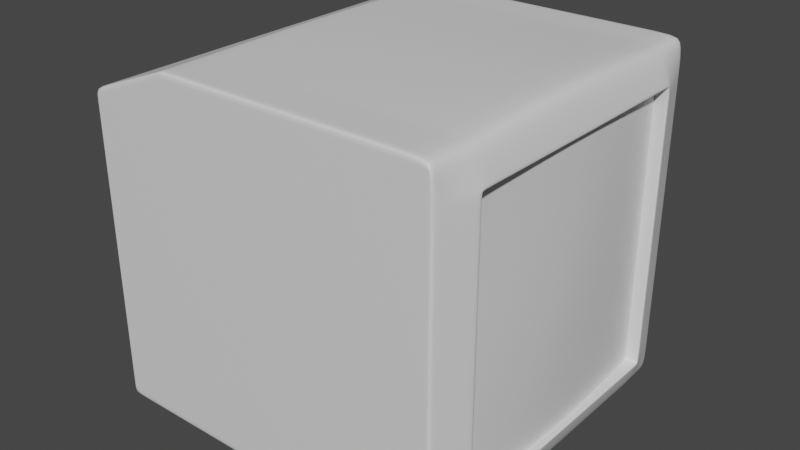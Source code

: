 # Source: TV.blend  (saved by Blender 2.92.15; exported with 4.5.12 LTS)
import bpy
from mathutils import Matrix  # noqa: F401  (used for matrix-valued properties, if any)

bpy.ops.wm.read_factory_settings(use_empty=True)
scene = bpy.context.scene
scene.name = 'Scene'

# ---- collections
col_collection = bpy.data.collections.new('Collection'); scene.collection.children.link(col_collection)

# ---- materials (node trees are filled in below, after node groups)
mat_material = bpy.data.materials.new('Material')
mat_material.alpha_threshold = 0.0
mat_material.use_transparent_shadow = False
mat_material.line_color = (0.0, 0.0, 0.0, 1.0)

# ---- material node trees
mat_material.use_nodes = True; mat_material.node_tree.nodes.clear()
_N = mat_material.node_tree.nodes; _L = mat_material.node_tree.links
n0 = _N.new('ShaderNodeOutputMaterial'); n0.name = 'Material Output'; n0.location = (300, 300)
n1 = _N.new('ShaderNodeBsdfPrincipled'); n1.name = 'Principled BSDF'; n1.location = (10, 300)
n1.distribution = 'GGX'
n1.subsurface_method = 'BURLEY'
n1.inputs[2].default_value = 0.4
n1.inputs[3].default_value = 1.45
n1.inputs[27].default_value = (0.0, 0.0, 0.0, 1.0)
n1.inputs[28].default_value = 1.0
_L.new(n1.outputs[0], n0.inputs[0])
n0.is_active_output = True

# ---- world
world_world = bpy.data.worlds.new('World'); scene.world = world_world
world_world.use_nodes = True; world_world.node_tree.nodes.clear()
_N = world_world.node_tree.nodes; _L = world_world.node_tree.links
n0 = _N.new('ShaderNodeOutputWorld'); n0.name = 'World Output'; n0.location = (300, 300)
n1 = _N.new('ShaderNodeBackground'); n1.name = 'Background'; n1.location = (10, 300)
n1.inputs[0].default_value = (0.05088, 0.05088, 0.05088, 1.0)
_L.new(n1.outputs[0], n0.inputs[0])
n0.is_active_output = True
world_world.color = (0.05088, 0.05088, 0.05088)
world_world.use_sun_shadow = False
world_world.sun_shadow_jitter_overblur = 0.0

# ---- meshes
me_cube = bpy.data.meshes.new('Cube')
me_cube.from_pydata([(1.0, 1.0, 1.0), (1.0, 1.0, -1.0), (1.0, -1.0, 1.0), (1.0, -1.0, -1.0), (-1.0, 1.0, 0.8056), (-1.0, 1.0, -1.0), (-1.0, -1.0, 0.8056), (-1.0, -1.0, -1.0), (-1.0, 0.7791, -1.0), (-1.0, -0.757, -1.0), (1.0, 0.7791, 1.0), (1.0, -0.757, 1.0), (-1.0, -0.757, 0.8056), (-1.0, 0.7791, 0.8056), (1.0, -0.757, -1.0), (1.0, 0.7791, -1.0), (1.0, 1.0, 0.807), (1.0, 1.0, -0.8009), (-1.0, -1.0, -0.8009), (-1.0, -1.0, 0.6126), (1.0, -1.0, 0.807), (1.0, -1.0, -0.8009), (-1.0, 1.0, 0.6126), (-1.0, 1.0, -0.8009), (1.063, 0.7791, 0.807), (1.063, 0.7791, -0.8009), (1.063, -0.757, 0.807), (1.063, -0.757, -0.8009), (-1.0, -0.757, 0.6126), (-1.0, -0.757, -0.8009), (-1.0, 0.7791, 0.6126), (-1.0, 0.7791, -0.8009), (1.075, 1.0, -0.8007), (1.075, 1.0, -0.9998), (1.075, -0.9995, -0.8007), (1.075, -0.9995, -0.9998), (1.075, -0.7565, 1.0), (1.075, -0.9995, 1.0), (1.075, 0.7796, -0.9998), (1.075, 1.0, 1.0), (1.075, 0.7796, 1.0), (1.075, -0.7565, -0.9998), (1.138, 0.7796, -0.8007), (1.138, -0.7565, -0.8007), (1.075, 1.0, 0.8072), (1.075, -0.9995, 0.8072), (1.138, 0.7796, 0.8072), (1.138, -0.7565, 0.8072), (-1.0, 0.01108, -1.0), (1.0, 0.01108, 1.036), (-1.0, 0.01108, 0.8056), (1.0, 0.01108, -1.0), (-1.0, 0.01108, -0.8009), (-1.0, 0.01108, 0.6126), (1.11, 0.01108, -0.8009), (1.11, 0.01108, 0.807), (1.075, 0.01154, 1.037), (1.075, 0.01154, -0.9998), (1.138, 0.01154, -0.8007), (1.138, 0.01154, 0.8072), (1.0, 1.0, 0.003067), (-1.0, -1.0, 0.003067), (1.0, -1.0, 0.003067), (-1.0, 1.0, 0.003067), (1.063, 0.7791, 0.003067), (1.063, -0.757, 0.003067), (-1.0, -0.757, 0.003067), (-1.0, 0.7791, 0.003067), (1.075, 1.0, 0.003243), (1.075, -0.9995, 0.003243), (1.138, 0.7796, 0.003243), (1.138, -0.7565, 0.003243), (-1.0, 0.01108, 0.003067), (-0.5001, 1.0, -1.0), (-0.5001, -1.0, 1.0), (-0.5001, -1.0, -1.0), (-0.5001, 1.0, 1.0), (-0.5001, 0.7791, -1.0), (-0.5001, -0.757, -1.0), (-0.5001, 0.7791, 1.0), (-0.5001, -0.757, 1.0), (-0.5001, 1.0, -0.8009), (-0.5001, 1.0, 0.807), (-0.5001, -1.0, -0.8009), (-0.5001, -1.0, 0.807), (-0.5001, 0.01108, 1.009), (-0.5001, 0.01108, -1.0), (-0.5001, -1.0, 0.003067), (-0.5001, 1.0, 0.003067), (-1.0, -1.0, 0.5897), (1.0, 1.0, 0.7768), (1.0, -1.0, 0.7768), (-1.0, 1.0, 0.5897), (1.063, 0.7791, 0.7768), (1.063, -0.757, 0.7768), (-1.0, -0.757, 0.5897), (-1.0, 0.7791, 0.5897), (1.075, 1.0, 0.777), (1.075, -0.9995, 0.777), (1.138, 0.7796, 0.777), (1.138, -0.7565, 0.777), (-1.0, 0.01108, 0.5897), (-0.5001, -1.0, 0.7768), (-0.5001, 1.0, 0.7768), (-1.0, 0.7643, 0.8056), (1.0, 0.7643, -1.0), (-1.0, 0.7643, -0.8009), (-1.0, 0.7643, 0.6126), (1.075, 0.7647, -0.9998), (-1.0, 0.7643, -1.0), (1.0, 0.7643, 1.001), (1.064, 0.7643, -0.8009), (1.064, 0.7643, 0.807), (1.075, 0.7647, 1.001), (1.138, 0.7647, -0.8007), (1.138, 0.7647, 0.8072), (-1.0, 0.7643, 0.003067), (-0.5001, 0.7643, -1.0), (-0.5001, 0.7643, 1.0), (-1.0, 0.7643, 0.5897), (-1.0, -0.7381, -1.0), (1.0, -0.7381, 1.001), (1.064, -0.7381, -0.8009), (1.064, -0.7381, 0.807), (1.075, -0.7377, 1.001), (1.138, -0.7377, -0.8007), (1.138, -0.7377, 0.8072), (-1.0, -0.7381, 0.8056), (1.0, -0.7381, -1.0), (-1.0, -0.7381, -0.8009), (-1.0, -0.7381, 0.6126), (1.075, -0.7377, -0.9998), (-1.0, -0.7381, 0.003067), (-0.5001, -0.7381, 1.0), (-0.5001, -0.7381, -1.0), (-1.0, -0.7381, 0.5897), (1.0, 1.0, -0.7855), (1.0, -1.0, -0.7855), (-1.0, 1.0, -0.7855), (1.063, 0.7791, -0.7855), (1.063, -0.757, -0.7855), (-1.0, -0.757, -0.7855), (-1.0, 0.7791, -0.7855), (1.075, 1.0, -0.7853), (1.075, -0.9995, -0.7853), (1.138, 0.7796, -0.7853), (1.138, -0.7565, -0.7853), (-1.0, 0.01108, -0.7855), (-1.0, -1.0, -0.7855), (-0.5001, 1.0, -0.7855), (-0.5001, -1.0, -0.7855), (-1.0, 0.7643, -0.7855), (-1.0, -0.7381, -0.7855), (1.063, 0.7791, -0.8009), (1.063, -0.757, -0.8009), (1.063, 0.7791, 0.807), (1.063, -0.757, 0.807), (1.11, 0.01108, -0.8009), (1.11, 0.01108, 0.807), (1.063, -0.757, 0.003067), (1.063, 0.7791, 0.003067), (1.063, 0.7791, 0.7768), (1.063, -0.757, 0.7768), (1.064, 0.7643, -0.8009), (1.064, 0.7643, 0.807), (1.064, -0.7381, 0.807), (1.064, -0.7381, -0.8009), (1.063, -0.757, -0.7855), (1.063, 0.7791, -0.7855), (1.138, -0.7565, -0.8007), (1.138, 0.7796, 0.8072), (1.138, 0.01154, -0.8007), (1.138, 0.01154, 0.8072), (1.138, -0.7565, 0.003243), (1.138, 0.7796, 0.003243), (1.138, 0.7796, 0.777), (1.138, -0.7565, 0.777), (1.138, 0.7647, -0.8007), (1.138, 0.7647, 0.8072), (1.138, -0.7377, 0.8072), (1.138, -0.7377, -0.8007), (1.138, -0.7565, -0.7853), (1.138, 0.7796, -0.7853), (1.138, 0.7796, -0.8007), (1.138, -0.7565, 0.8072), (-1.0, 1.0, -1.0), (-1.0, -1.0, 0.8056), (-1.0, 0.7791, -1.0), (-1.0, -0.757, -1.0), (-1.0, -1.0, -0.8009), (-1.0, -1.0, 0.6126), (-1.0, 0.01108, -1.0), (-1.0, -1.0, 0.003067), (-1.0, -1.0, -1.0), (-1.0, 1.0, 0.8056), (-1.0, 0.7791, 0.8056), (-1.0, -0.757, 0.8056), (-1.0, 1.0, -0.8009), (-1.0, 1.0, 0.6126), (-1.0, 0.01108, 0.8056), (-1.0, 1.0, 0.003067), (-1.0, 1.0, 0.5897), (-1.0, -1.0, 0.5897), (-1.0, 0.7643, -1.0), (-1.0, 0.7643, 0.8056), (-1.0, -0.7381, -1.0), (-1.0, -0.7381, 0.8056), (-1.0, 1.0, -0.7855), (-1.0, -1.0, -0.7855), (-0.5165, -1.0, -1.0), (-0.5165, 1.0, 0.9936), (-0.5165, 0.7791, 0.9936), (-0.5165, -0.757, 0.9936), (-0.5165, 1.0, -0.8009), (-0.5165, 1.0, 0.8006), (-0.5165, 0.01108, 1.002), (-0.5165, 1.0, 0.003067), (-0.5165, 1.0, 0.7706), (-0.5165, 0.7643, 0.9938), (-0.5165, -0.7381, 0.9938), (-0.5165, 1.0, -0.7855), (-0.5165, 1.0, -1.0), (-0.5165, -1.0, 0.9936), (-0.5165, 0.7791, -1.0), (-0.5165, -0.757, -1.0), (-0.5165, -1.0, -0.8009), (-0.5165, -1.0, 0.8006), (-0.5165, 0.01108, -1.0), (-0.5165, -1.0, 0.003067), (-0.5165, -1.0, 0.7706), (-0.5165, 0.7643, -1.0), (-0.5165, -0.7381, -1.0), (-0.5165, -1.0, -0.7855), (-0.4798, -1.0, -1.0), (-0.4798, 1.0, 1.0), (-0.4798, 0.7791, 1.0), (-0.4798, -0.757, 1.0), (-0.4798, 1.0, -0.8009), (-0.4798, 1.0, 0.807), (-0.4798, 0.01108, 1.009), (-0.4798, 1.0, 0.003067), (-0.4798, 1.0, -1.0), (-0.4798, -1.0, 1.0), (-0.4798, 0.7791, -1.0), (-0.4798, -0.757, -1.0), (-0.4798, -1.0, -0.8009), (-0.4798, -1.0, 0.807), (-0.4798, 0.01108, -1.0), (-0.4798, -1.0, 0.003067), (-0.4798, -1.0, 0.7768), (-0.4798, 1.0, 0.7768), (-0.4798, 0.7643, 1.0), (-0.4798, 0.7643, -1.0), (-0.4798, -0.7381, 1.0), (-0.4798, -0.7381, -1.0), (-0.4798, -1.0, -0.7855), (-0.4798, 1.0, -0.7855), (-1.0, -1.0, -1.0), (1.0, -1.0, 1.0), (-1.0, -1.0, 0.8056), (1.0, -1.0, -1.0), (-1.0, -1.0, -0.8009), (-1.0, -1.0, 0.6126), (1.075, -0.9995, 1.0), (1.075, -0.9995, -0.9998), (1.075, -0.9995, -0.8007), (1.075, -0.9995, 0.8072), (1.075, -0.9995, 0.003243), (-1.0, -1.0, 0.003067), (-0.5001, -1.0, -1.0), (-0.5001, -1.0, 1.0), (1.075, -0.9995, 0.777), (-1.0, -1.0, 0.5897), (-1.0, -1.0, -0.7855), (1.075, -0.9995, -0.7853), (-1.0, -1.0, -1.0), (-1.0, -1.0, 0.8056), (-0.5165, -1.0, 0.9936), (-0.5165, -1.0, -1.0), (-0.4798, -1.0, 1.0), (-0.4798, -1.0, -1.0), (-1.0, 1.0, 0.8056), (1.0, 1.0, -1.0), (-1.0, 1.0, -1.0), (1.0, 1.0, 1.0), (-1.0, 1.0, -0.8009), (-1.0, 1.0, 0.6126), (1.075, 1.0, -0.9998), (1.075, 1.0, 1.0), (1.075, 1.0, -0.8007), (1.075, 1.0, 0.8072), (1.075, 1.0, 0.003243), (-1.0, 1.0, 0.003067), (-0.5001, 1.0, 1.0), (-0.5001, 1.0, -1.0), (1.075, 1.0, 0.777), (-1.0, 1.0, 0.5897), (-1.0, 1.0, -0.7855), (1.075, 1.0, -0.7853), (-1.0, 1.0, -1.0), (-1.0, 1.0, 0.8056), (-0.5165, 1.0, 0.9936), (-0.5165, 1.0, -1.0), (-0.4798, 1.0, 1.0), (-0.4798, 1.0, -1.0)], [], [(276, 259, 6, 186), (190, 186, 6, 19), (286, 281, 4, 22), (280, 260, 3, 233), (178, 170, 46, 115), (238, 234, 0, 16), (105, 15, 38, 108), (21, 3, 35, 34), (304, 282, 15, 243), (254, 128, 14, 244), (262, 259, 12, 28), (107, 104, 13, 30), (300, 281, 13, 195), (206, 127, 12, 196), (109, 106, 31, 8), (119, 107, 30, 96), (257, 261, 29, 9), (272, 262, 28, 95), (282, 1, 33, 287), (180, 169, 43, 125), (137, 21, 34, 144), (241, 237, 17, 1), (250, 238, 16, 90), (260, 14, 41, 264), (2, 20, 45, 37), (283, 285, 23, 5), (296, 286, 22, 92), (193, 189, 18, 7), (202, 190, 19, 89), (266, 263, 37, 45), (290, 288, 40, 46), (126, 124, 36, 47), (131, 125, 43, 41), (287, 289, 42, 38), (295, 290, 46, 99), (264, 265, 34, 35), (271, 266, 45, 98), (16, 0, 39, 44), (284, 10, 40, 288), (90, 16, 44, 97), (258, 2, 37, 263), (182, 183, 42, 145), (121, 11, 36, 124), (176, 184, 47, 100), (1, 17, 32, 33), (110, 49, 56, 113), (108, 114, 58, 57), (115, 113, 56, 59), (177, 171, 58, 114), (135, 130, 53, 101), (120, 129, 52, 48), (204, 104, 50, 199), (130, 127, 50, 53), (252, 105, 51, 247), (128, 51, 57, 131), (179, 172, 59, 126), (152, 132, 72, 147), (181, 173, 71, 146), (175, 174, 70, 99), (136, 60, 68, 143), (274, 267, 69, 144), (298, 291, 70, 145), (208, 192, 61, 148), (297, 292, 63, 138), (256, 240, 60, 136), (91, 62, 69, 98), (273, 268, 66, 141), (151, 116, 67, 142), (220, 216, 88, 149), (255, 248, 87, 150), (230, 117, 86, 227), (251, 118, 85, 239), (249, 246, 84, 102), (233, 245, 83, 75), (217, 214, 82, 103), (221, 213, 81, 73), (253, 133, 80, 236), (303, 293, 79, 235), (231, 134, 78, 224), (302, 294, 77, 223), (214, 210, 76, 82), (278, 269, 75, 209), (246, 242, 74, 84), (279, 270, 74, 242), (216, 217, 103, 88), (248, 249, 102, 87), (20, 91, 98, 45), (170, 175, 99, 46), (132, 135, 101, 72), (173, 176, 100, 71), (60, 90, 97, 68), (267, 271, 98, 69), (291, 295, 99, 70), (192, 202, 89, 61), (292, 296, 92, 63), (240, 250, 90, 60), (268, 272, 95, 66), (116, 119, 96, 67), (72, 101, 119, 116), (235, 79, 118, 251), (223, 77, 117, 230), (147, 72, 116, 151), (243, 15, 105, 252), (195, 13, 104, 204), (183, 177, 114, 42), (46, 40, 113, 115), (38, 42, 114, 108), (10, 110, 113, 40), (101, 53, 107, 119), (48, 52, 106, 109), (53, 50, 104, 107), (51, 105, 108, 57), (172, 178, 115, 59), (66, 95, 135, 132), (227, 86, 134, 231), (239, 85, 133, 253), (141, 66, 132, 152), (184, 179, 126, 47), (14, 128, 131, 41), (28, 12, 127, 130), (9, 29, 129, 120), (95, 28, 130, 135), (49, 121, 124, 56), (57, 58, 125, 131), (59, 56, 124, 126), (171, 180, 125, 58), (199, 50, 127, 206), (247, 51, 128, 254), (29, 141, 152, 129), (52, 147, 151, 106), (245, 255, 150, 83), (213, 220, 149, 81), (106, 151, 142, 31), (261, 273, 141, 29), (237, 256, 136, 17), (285, 297, 138, 23), (189, 208, 148, 18), (289, 298, 145, 42), (265, 274, 144, 34), (17, 136, 143, 32), (169, 181, 146, 43), (129, 152, 147, 52), (174, 182, 145, 70), (62, 137, 144, 69), (64, 139, 168, 160), (27, 140, 167, 154), (54, 122, 166, 157), (26, 123, 165, 156), (55, 112, 164, 158), (25, 111, 163, 153), (65, 94, 162, 159), (24, 93, 161, 155), (93, 64, 160, 161), (140, 65, 159, 167), (123, 55, 158, 165), (111, 54, 157, 163), (94, 26, 156, 162), (139, 25, 153, 168), (122, 27, 154, 166), (112, 24, 155, 164), (160, 168, 182, 174), (154, 167, 181, 169), (157, 166, 180, 171), (156, 165, 179, 184), (158, 164, 178, 172), (153, 163, 177, 183), (159, 162, 176, 173), (155, 161, 175, 170), (161, 160, 174, 175), (167, 159, 173, 181), (165, 158, 172, 179), (163, 157, 171, 177), (162, 156, 184, 176), (168, 153, 183, 182), (166, 154, 169, 180), (164, 155, 170, 178), (225, 232, 208, 189), (23, 138, 207, 197), (215, 199, 206, 219), (48, 191, 205, 120), (211, 195, 204, 218), (8, 187, 203, 109), (228, 229, 202, 192), (63, 92, 201, 200), (257, 275, 193, 7), (22, 4, 194, 198), (283, 299, 187, 8), (120, 205, 188, 9), (5, 23, 197, 185), (92, 22, 198, 201), (109, 203, 191, 48), (138, 63, 200, 207), (232, 228, 192, 208), (218, 204, 199, 215), (229, 226, 190, 202), (209, 225, 189, 193), (219, 206, 196, 212), (301, 300, 195, 211), (226, 222, 186, 190), (277, 276, 186, 222), (270, 277, 222, 74), (84, 74, 222, 226), (293, 301, 211, 79), (133, 219, 212, 80), (75, 83, 225, 209), (102, 84, 226, 229), (118, 218, 215, 85), (150, 87, 228, 232), (87, 102, 229, 228), (79, 211, 218, 118), (85, 215, 219, 133), (83, 150, 232, 225), (197, 207, 220, 213), (191, 227, 231, 205), (187, 223, 230, 203), (200, 201, 217, 216), (275, 278, 209, 193), (198, 194, 210, 214), (299, 302, 223, 187), (205, 231, 224, 188), (185, 197, 213, 221), (201, 198, 214, 217), (203, 230, 227, 191), (207, 200, 216, 220), (81, 149, 256, 237), (21, 137, 255, 245), (86, 247, 254, 134), (49, 239, 253, 121), (77, 243, 252, 117), (10, 235, 251, 110), (88, 103, 250, 240), (62, 91, 249, 248), (258, 279, 242, 2), (20, 2, 242, 246), (284, 303, 235, 10), (121, 253, 236, 11), (3, 21, 245, 233), (91, 20, 246, 249), (110, 251, 239, 49), (137, 62, 248, 255), (149, 88, 240, 256), (117, 252, 247, 86), (103, 82, 238, 250), (73, 81, 237, 241), (134, 254, 244, 78), (294, 304, 243, 77), (82, 76, 234, 238), (269, 280, 233, 75), (78, 244, 280, 269), (11, 236, 279, 258), (188, 224, 278, 275), (80, 212, 277, 270), (212, 196, 276, 277), (9, 188, 275, 257), (43, 146, 274, 265), (18, 148, 273, 261), (61, 89, 272, 268), (71, 100, 271, 267), (236, 80, 270, 279), (224, 78, 269, 278), (148, 61, 268, 273), (146, 71, 267, 274), (11, 258, 263, 36), (100, 47, 266, 271), (41, 43, 265, 264), (47, 36, 263, 266), (3, 260, 264, 35), (89, 19, 262, 272), (7, 18, 261, 257), (19, 6, 259, 262), (244, 14, 260, 280), (196, 12, 259, 276), (73, 241, 304, 294), (0, 234, 303, 284), (185, 221, 302, 299), (76, 210, 301, 293), (210, 194, 300, 301), (5, 185, 299, 283), (32, 143, 298, 289), (31, 142, 297, 285), (67, 96, 296, 292), (68, 97, 295, 291), (221, 73, 294, 302), (234, 76, 293, 303), (142, 67, 292, 297), (143, 68, 291, 298), (0, 284, 288, 39), (97, 44, 290, 295), (33, 32, 289, 287), (44, 39, 288, 290), (96, 30, 286, 296), (8, 31, 285, 283), (15, 282, 287, 38), (194, 4, 281, 300), (241, 1, 282, 304), (30, 13, 281, 286)])
me_cube.polygons.foreach_set('use_smooth', [True] * 296)
_uv = me_cube.uv_layers.new(name='UVMap')
_uv.uv.foreach_set('vector', [0.625, 1.304e-08, 0.625, 0.0, 0.625, 0.0, 0.625, 0.0, 0.5417, 1.0, 0.625, 1.0, 0.625, 1.0, 0.5417, 1.0, 0.5417, 0.25, 0.625, 0.25, 0.625, 0.25, 0.5417, 0.25, 0.19, 0.75, 0.375, 0.75, 0.375, 0.75, 0.19, 0.75, 0.5417, 0.5841, 0.5417, 0.5833, 0.5417, 0.5833, 0.5417, 0.5841, 0.5417, 0.315, 0.625, 0.315, 0.625, 0.5, 0.5417, 0.5, 0.375, 0.5841, 0.375, 0.5833, 0.375, 0.5833, 0.375, 0.5841, 0.4583, 0.75, 0.375, 0.75, 0.375, 0.75, 0.4583, 0.75, 0.19, 0.5, 0.375, 0.5, 0.375, 0.5833, 0.19, 0.5833, 0.19, 0.6656, 0.375, 0.6656, 0.375, 0.6667, 0.19, 0.6667, 0.5417, 0.0, 0.625, 0.0, 0.625, 0.08333, 0.5417, 0.08333, 0.5417, 0.1659, 0.625, 0.1659, 0.625, 0.1667, 0.5417, 0.1667, 0.625, 0.25, 0.625, 0.25, 0.625, 0.1667, 0.625, 0.1667, 0.875, 0.6656, 0.875, 0.6656, 0.875, 0.6667, 0.875, 0.6667, 0.375, 0.1659, 0.4583, 0.1659, 0.4583, 0.1667, 0.375, 0.1667, 0.5401, 0.1659, 0.5417, 0.1659, 0.5417, 0.1667, 0.5401, 0.1667, 0.375, 0.0, 0.4583, 0.0, 0.4583, 0.08333, 0.375, 0.08333, 0.5401, 0.0, 0.5417, 0.0, 0.5417, 0.08333, 0.5401, 0.08333, 0.375, 0.5, 0.375, 0.5, 0.375, 0.5, 0.375, 0.5, 0.4583, 0.6656, 0.4583, 0.6667, 0.4583, 0.6667, 0.4583, 0.6656, 0.4591, 0.75, 0.4583, 0.75, 0.4583, 0.75, 0.4591, 0.75, 0.375, 0.315, 0.4583, 0.315, 0.4583, 0.5, 0.375, 0.5, 0.5401, 0.315, 0.5417, 0.315, 0.5417, 0.5, 0.5401, 0.5, 0.375, 0.75, 0.375, 0.6667, 0.375, 0.6667, 0.375, 0.75, 0.625, 0.75, 0.5417, 0.75, 0.5417, 0.75, 0.625, 0.75, 0.375, 0.25, 0.4583, 0.25, 0.4583, 0.25, 0.375, 0.25, 0.5401, 0.25, 0.5417, 0.25, 0.5417, 0.25, 0.5401, 0.25, 0.375, 1.0, 0.4583, 1.0, 0.4583, 1.0, 0.375, 1.0, 0.5401, 1.0, 0.5417, 1.0, 0.5417, 1.0, 0.5401, 1.0, 0.5417, 0.75, 0.625, 0.75, 0.625, 0.75, 0.5417, 0.75, 0.5417, 0.5, 0.625, 0.5, 0.625, 0.5833, 0.5417, 0.5833, 0.5417, 0.6656, 0.625, 0.6656, 0.625, 0.6667, 0.5417, 0.6667, 0.375, 0.6656, 0.4583, 0.6656, 0.4583, 0.6667, 0.375, 0.6667, 0.375, 0.5, 0.4583, 0.5, 0.4583, 0.5833, 0.375, 0.5833, 0.5401, 0.5, 0.5417, 0.5, 0.5417, 0.5833, 0.5401, 0.5833, 0.375, 0.75, 0.4583, 0.75, 0.4583, 0.75, 0.375, 0.75, 0.5401, 0.75, 0.5417, 0.75, 0.5417, 0.75, 0.5401, 0.75, 0.5417, 0.5, 0.625, 0.5, 0.625, 0.5, 0.5417, 0.5, 0.625, 0.5, 0.625, 0.5833, 0.625, 0.5833, 0.625, 0.5, 0.5401, 0.5, 0.5417, 0.5, 0.5417, 0.5, 0.5401, 0.5, 0.625, 0.75, 0.625, 0.75, 0.625, 0.75, 0.625, 0.75, 0.4591, 0.5833, 0.4583, 0.5833, 0.4583, 0.5833, 0.4591, 0.5833, 0.625, 0.6656, 0.625, 0.6667, 0.625, 0.6667, 0.625, 0.6656, 0.5401, 0.6667, 0.5417, 0.6667, 0.5417, 0.6667, 0.5401, 0.6667, 0.375, 0.5, 0.4583, 0.5, 0.4583, 0.5, 0.375, 0.5, 0.625, 0.5841, 0.625, 0.625, 0.625, 0.625, 0.625, 0.5841, 0.375, 0.5841, 0.4583, 0.5841, 0.4583, 0.625, 0.375, 0.625, 0.5417, 0.5841, 0.625, 0.5841, 0.625, 0.625, 0.5417, 0.625, 0.4583, 0.5841, 0.4583, 0.625, 0.4583, 0.625, 0.4583, 0.5841, 0.5401, 0.08436, 0.5417, 0.08436, 0.5417, 0.125, 0.5401, 0.125, 0.375, 0.08436, 0.4583, 0.08436, 0.4583, 0.125, 0.375, 0.125, 0.875, 0.5841, 0.875, 0.5841, 0.875, 0.625, 0.875, 0.625, 0.5417, 0.08436, 0.625, 0.08436, 0.625, 0.125, 0.5417, 0.125, 0.19, 0.5841, 0.375, 0.5841, 0.375, 0.625, 0.19, 0.625, 0.375, 0.6656, 0.375, 0.625, 0.375, 0.625, 0.375, 0.6656, 0.5417, 0.6656, 0.5417, 0.625, 0.5417, 0.625, 0.5417, 0.6656, 0.4591, 0.08436, 0.5, 0.08436, 0.5, 0.125, 0.4591, 0.125, 0.4591, 0.6667, 0.5, 0.6667, 0.5, 0.6667, 0.4591, 0.6667, 0.5401, 0.5833, 0.5, 0.5833, 0.5, 0.5833, 0.5401, 0.5833, 0.4591, 0.5, 0.5, 0.5, 0.5, 0.5, 0.4591, 0.5, 0.4591, 0.75, 0.5, 0.75, 0.5, 0.75, 0.4591, 0.75, 0.4591, 0.5, 0.5, 0.5, 0.5, 0.5833, 0.4591, 0.5833, 0.4591, 1.0, 0.5, 1.0, 0.5, 1.0, 0.4591, 1.0, 0.4591, 0.25, 0.5, 0.25, 0.5, 0.25, 0.4591, 0.25, 0.4591, 0.315, 0.5, 0.315, 0.5, 0.5, 0.4591, 0.5, 0.5401, 0.75, 0.5, 0.75, 0.5, 0.75, 0.5401, 0.75, 0.4591, 0.0, 0.5, 0.0, 0.5, 0.08333, 0.4591, 0.08333, 0.4591, 0.1659, 0.5, 0.1659, 0.5, 0.1667, 0.4591, 0.1667, 0.4591, 0.3104, 0.5, 0.3104, 0.5, 0.3125, 0.4591, 0.3125, 0.4591, 0.935, 0.5, 0.935, 0.5, 0.9375, 0.4591, 0.9375, 0.1854, 0.5841, 0.1875, 0.5841, 0.1875, 0.625, 0.1854, 0.625, 0.81, 0.5841, 0.8125, 0.5841, 0.8125, 0.625, 0.81, 0.625, 0.5401, 0.935, 0.5417, 0.935, 0.5417, 0.9375, 0.5401, 0.9375, 0.375, 0.935, 0.4583, 0.935, 0.4583, 0.9375, 0.375, 0.9375, 0.5401, 0.3104, 0.5417, 0.3104, 0.5417, 0.3125, 0.5401, 0.3125, 0.375, 0.3104, 0.4583, 0.3104, 0.4583, 0.3125, 0.375, 0.3125, 0.81, 0.6656, 0.8125, 0.6656, 0.8125, 0.6667, 0.81, 0.6667, 0.81, 0.5, 0.8125, 0.5, 0.8125, 0.5833, 0.81, 0.5833, 0.1854, 0.6656, 0.1875, 0.6656, 0.1875, 0.6667, 0.1854, 0.6667, 0.1854, 0.5, 0.1875, 0.5, 0.1875, 0.5833, 0.1854, 0.5833, 0.5417, 0.3104, 0.625, 0.3104, 0.625, 0.3125, 0.5417, 0.3125, 0.1854, 0.75, 0.1875, 0.75, 0.1875, 0.75, 0.1854, 0.75, 0.5417, 0.935, 0.625, 0.935, 0.625, 0.9375, 0.5417, 0.9375, 0.81, 0.75, 0.8125, 0.75, 0.8125, 0.75, 0.81, 0.75, 0.5, 0.3104, 0.5401, 0.3104, 0.5401, 0.3125, 0.5, 0.3125, 0.5, 0.935, 0.5401, 0.935, 0.5401, 0.9375, 0.5, 0.9375, 0.5417, 0.75, 0.5401, 0.75, 0.5401, 0.75, 0.5417, 0.75, 0.5417, 0.5833, 0.5401, 0.5833, 0.5401, 0.5833, 0.5417, 0.5833, 0.5, 0.08436, 0.5401, 0.08436, 0.5401, 0.125, 0.5, 0.125, 0.5, 0.6667, 0.5401, 0.6667, 0.5401, 0.6667, 0.5, 0.6667, 0.5, 0.5, 0.5401, 0.5, 0.5401, 0.5, 0.5, 0.5, 0.5, 0.75, 0.5401, 0.75, 0.5401, 0.75, 0.5, 0.75, 0.5, 0.5, 0.5401, 0.5, 0.5401, 0.5833, 0.5, 0.5833, 0.5, 1.0, 0.5401, 1.0, 0.5401, 1.0, 0.5, 1.0, 0.5, 0.25, 0.5401, 0.25, 0.5401, 0.25, 0.5, 0.25, 0.5, 0.315, 0.5401, 0.315, 0.5401, 0.5, 0.5, 0.5, 0.5, 0.0, 0.5401, 0.0, 0.5401, 0.08333, 0.5, 0.08333, 0.5, 0.1659, 0.5401, 0.1659, 0.5401, 0.1667, 0.5, 0.1667, 0.5, 0.125, 0.5401, 0.125, 0.5401, 0.1659, 0.5, 0.1659, 0.81, 0.5833, 0.8125, 0.5833, 0.8125, 0.5841, 0.81, 0.5841, 0.1854, 0.5833, 0.1875, 0.5833, 0.1875, 0.5841, 0.1854, 0.5841, 0.4591, 0.125, 0.5, 0.125, 0.5, 0.1659, 0.4591, 0.1659, 0.19, 0.5833, 0.375, 0.5833, 0.375, 0.5841, 0.19, 0.5841, 0.875, 0.5833, 0.875, 0.5833, 0.875, 0.5841, 0.875, 0.5841, 0.4583, 0.5833, 0.4583, 0.5841, 0.4583, 0.5841, 0.4583, 0.5833, 0.5417, 0.5833, 0.625, 0.5833, 0.625, 0.5841, 0.5417, 0.5841, 0.375, 0.5833, 0.4583, 0.5833, 0.4583, 0.5841, 0.375, 0.5841, 0.625, 0.5833, 0.625, 0.5841, 0.625, 0.5841, 0.625, 0.5833, 0.5401, 0.125, 0.5417, 0.125, 0.5417, 0.1659, 0.5401, 0.1659, 0.375, 0.125, 0.4583, 0.125, 0.4583, 0.1659, 0.375, 0.1659, 0.5417, 0.125, 0.625, 0.125, 0.625, 0.1659, 0.5417, 0.1659, 0.375, 0.625, 0.375, 0.5841, 0.375, 0.5841, 0.375, 0.625, 0.5417, 0.625, 0.5417, 0.5841, 0.5417, 0.5841, 0.5417, 0.625, 0.5, 0.08333, 0.5401, 0.08333, 0.5401, 0.08436, 0.5, 0.08436, 0.1854, 0.625, 0.1875, 0.625, 0.1875, 0.6656, 0.1854, 0.6656, 0.81, 0.625, 0.8125, 0.625, 0.8125, 0.6656, 0.81, 0.6656, 0.4591, 0.08333, 0.5, 0.08333, 0.5, 0.08436, 0.4591, 0.08436, 0.5417, 0.6667, 0.5417, 0.6656, 0.5417, 0.6656, 0.5417, 0.6667, 0.375, 0.6667, 0.375, 0.6656, 0.375, 0.6656, 0.375, 0.6667, 0.5417, 0.08333, 0.625, 0.08333, 0.625, 0.08436, 0.5417, 0.08436, 0.375, 0.08333, 0.4583, 0.08333, 0.4583, 0.08436, 0.375, 0.08436, 0.5401, 0.08333, 0.5417, 0.08333, 0.5417, 0.08436, 0.5401, 0.08436, 0.625, 0.625, 0.625, 0.6656, 0.625, 0.6656, 0.625, 0.625, 0.375, 0.625, 0.4583, 0.625, 0.4583, 0.6656, 0.375, 0.6656, 0.5417, 0.625, 0.625, 0.625, 0.625, 0.6656, 0.5417, 0.6656, 0.4583, 0.625, 0.4583, 0.6656, 0.4583, 0.6656, 0.4583, 0.625, 0.875, 0.625, 0.875, 0.625, 0.875, 0.6656, 0.875, 0.6656, 0.19, 0.625, 0.375, 0.625, 0.375, 0.6656, 0.19, 0.6656, 0.4583, 0.08333, 0.4591, 0.08333, 0.4591, 0.08436, 0.4583, 0.08436, 0.4583, 0.125, 0.4591, 0.125, 0.4591, 0.1659, 0.4583, 0.1659, 0.4583, 0.935, 0.4591, 0.935, 0.4591, 0.9375, 0.4583, 0.9375, 0.4583, 0.3104, 0.4591, 0.3104, 0.4591, 0.3125, 0.4583, 0.3125, 0.4583, 0.1659, 0.4591, 0.1659, 0.4591, 0.1667, 0.4583, 0.1667, 0.4583, 0.0, 0.4591, 0.0, 0.4591, 0.08333, 0.4583, 0.08333, 0.4583, 0.315, 0.4591, 0.315, 0.4591, 0.5, 0.4583, 0.5, 0.4583, 0.25, 0.4591, 0.25, 0.4591, 0.25, 0.4583, 0.25, 0.4583, 1.0, 0.4591, 1.0, 0.4591, 1.0, 0.4583, 1.0, 0.4583, 0.5, 0.4591, 0.5, 0.4591, 0.5833, 0.4583, 0.5833, 0.4583, 0.75, 0.4591, 0.75, 0.4591, 0.75, 0.4583, 0.75, 0.4583, 0.5, 0.4591, 0.5, 0.4591, 0.5, 0.4583, 0.5, 0.4583, 0.6667, 0.4591, 0.6667, 0.4591, 0.6667, 0.4583, 0.6667, 0.4583, 0.08436, 0.4591, 0.08436, 0.4591, 0.125, 0.4583, 0.125, 0.5, 0.5833, 0.4591, 0.5833, 0.4591, 0.5833, 0.5, 0.5833, 0.5, 0.75, 0.4591, 0.75, 0.4591, 0.75, 0.5, 0.75, 0.5, 0.5833, 0.4591, 0.5833, 0.4591, 0.5833, 0.5, 0.5833, 0.4583, 0.6667, 0.4591, 0.6667, 0.4591, 0.6667, 0.4583, 0.6667, 0.4583, 0.625, 0.4583, 0.6656, 0.4583, 0.6656, 0.4583, 0.625, 0.5417, 0.6667, 0.5417, 0.6656, 0.5417, 0.6656, 0.5417, 0.6667, 0.5417, 0.625, 0.5417, 0.5841, 0.5417, 0.5841, 0.5417, 0.625, 0.4583, 0.5833, 0.4583, 0.5841, 0.4583, 0.5841, 0.4583, 0.5833, 0.5, 0.6667, 0.5401, 0.6667, 0.5401, 0.6667, 0.5, 0.6667, 0.5417, 0.5833, 0.5401, 0.5833, 0.5401, 0.5833, 0.5417, 0.5833, 0.5401, 0.5833, 0.5, 0.5833, 0.5, 0.5833, 0.5401, 0.5833, 0.4591, 0.6667, 0.5, 0.6667, 0.5, 0.6667, 0.4591, 0.6667, 0.5417, 0.6656, 0.5417, 0.625, 0.5417, 0.625, 0.5417, 0.6656, 0.4583, 0.5841, 0.4583, 0.625, 0.4583, 0.625, 0.4583, 0.5841, 0.5401, 0.6667, 0.5417, 0.6667, 0.5417, 0.6667, 0.5401, 0.6667, 0.4591, 0.5833, 0.4583, 0.5833, 0.4583, 0.5833, 0.4591, 0.5833, 0.4583, 0.6656, 0.4583, 0.6667, 0.4583, 0.6667, 0.4583, 0.6656, 0.5417, 0.5841, 0.5417, 0.5833, 0.5417, 0.5833, 0.5417, 0.5841, 0.5, 0.5833, 0.4591, 0.5833, 0.4591, 0.5833, 0.5, 0.5833, 0.4583, 0.6667, 0.4591, 0.6667, 0.4591, 0.6667, 0.4583, 0.6667, 0.4583, 0.625, 0.4583, 0.6656, 0.4583, 0.6656, 0.4583, 0.625, 0.5417, 0.6667, 0.5417, 0.6656, 0.5417, 0.6656, 0.5417, 0.6667, 0.5417, 0.625, 0.5417, 0.5841, 0.5417, 0.5841, 0.5417, 0.625, 0.4583, 0.5833, 0.4583, 0.5841, 0.4583, 0.5841, 0.4583, 0.5833, 0.5, 0.6667, 0.5401, 0.6667, 0.5401, 0.6667, 0.5, 0.6667, 0.5417, 0.5833, 0.5401, 0.5833, 0.5401, 0.5833, 0.5417, 0.5833, 0.5401, 0.5833, 0.5, 0.5833, 0.5, 0.5833, 0.5401, 0.5833, 0.4591, 0.6667, 0.5, 0.6667, 0.5, 0.6667, 0.4591, 0.6667, 0.5417, 0.6656, 0.5417, 0.625, 0.5417, 0.625, 0.5417, 0.6656, 0.4583, 0.5841, 0.4583, 0.625, 0.4583, 0.625, 0.4583, 0.5841, 0.5401, 0.6667, 0.5417, 0.6667, 0.5417, 0.6667, 0.5401, 0.6667, 0.4591, 0.5833, 0.4583, 0.5833, 0.4583, 0.5833, 0.4591, 0.5833, 0.4583, 0.6656, 0.4583, 0.6667, 0.4583, 0.6667, 0.4583, 0.6656, 0.5417, 0.5841, 0.5417, 0.5833, 0.5417, 0.5833, 0.5417, 0.5841, 0.4583, 0.9396, 0.4591, 0.9396, 0.4591, 1.0, 0.4583, 1.0, 0.4583, 0.25, 0.4591, 0.25, 0.4591, 0.25, 0.4583, 0.25, 0.8146, 0.625, 0.875, 0.625, 0.875, 0.6656, 0.8146, 0.6656, 0.125, 0.625, 0.125, 0.625, 0.125, 0.6656, 0.125, 0.6656, 0.8146, 0.5833, 0.875, 0.5833, 0.875, 0.5841, 0.8146, 0.5841, 0.125, 0.5833, 0.125, 0.5833, 0.125, 0.5841, 0.125, 0.5841, 0.5, 0.9396, 0.5401, 0.9396, 0.5401, 1.0, 0.5, 1.0, 0.5, 0.25, 0.5401, 0.25, 0.5401, 0.25, 0.5, 0.25, 0.125, 0.75, 0.125, 0.75, 0.125, 0.75, 0.125, 0.75, 0.5417, 0.25, 0.625, 0.25, 0.625, 0.25, 0.5417, 0.25, 0.125, 0.5, 0.125, 0.5, 0.125, 0.5833, 0.125, 0.5833, 0.125, 0.6656, 0.125, 0.6656, 0.125, 0.6667, 0.125, 0.6667, 0.375, 0.25, 0.4583, 0.25, 0.4583, 0.25, 0.375, 0.25, 0.5401, 0.25, 0.5417, 0.25, 0.5417, 0.25, 0.5401, 0.25, 0.125, 0.5841, 0.125, 0.5841, 0.125, 0.625, 0.125, 0.625, 0.4591, 0.25, 0.5, 0.25, 0.5, 0.25, 0.4591, 0.25, 0.4591, 0.9396, 0.5, 0.9396, 0.5, 1.0, 0.4591, 1.0, 0.8146, 0.5841, 0.875, 0.5841, 0.875, 0.625, 0.8146, 0.625, 0.5401, 0.9396, 0.5417, 0.9396, 0.5417, 1.0, 0.5401, 1.0, 0.375, 0.9396, 0.4583, 0.9396, 0.4583, 1.0, 0.375, 1.0, 0.8146, 0.6656, 0.875, 0.6656, 0.875, 0.6667, 0.8146, 0.6667, 0.8146, 0.5, 0.875, 0.5, 0.875, 0.5833, 0.8146, 0.5833, 0.5417, 0.9396, 0.625, 0.9396, 0.625, 1.0, 0.5417, 1.0, 0.8146, 0.75, 0.875, 0.75, 0.875, 0.75, 0.8146, 0.75, 0.8125, 0.75, 0.8146, 0.75, 0.8146, 0.75, 0.8125, 0.75, 0.5417, 0.9375, 0.625, 0.9375, 0.625, 0.9396, 0.5417, 0.9396, 0.8125, 0.5, 0.8146, 0.5, 0.8146, 0.5833, 0.8125, 0.5833, 0.8125, 0.6656, 0.8146, 0.6656, 0.8146, 0.6667, 0.8125, 0.6667, 0.375, 0.9375, 0.4583, 0.9375, 0.4583, 0.9396, 0.375, 0.9396, 0.5401, 0.9375, 0.5417, 0.9375, 0.5417, 0.9396, 0.5401, 0.9396, 0.8125, 0.5841, 0.8146, 0.5841, 0.8146, 0.625, 0.8125, 0.625, 0.4591, 0.9375, 0.5, 0.9375, 0.5, 0.9396, 0.4591, 0.9396, 0.5, 0.9375, 0.5401, 0.9375, 0.5401, 0.9396, 0.5, 0.9396, 0.8125, 0.5833, 0.8146, 0.5833, 0.8146, 0.5841, 0.8125, 0.5841, 0.8125, 0.625, 0.8146, 0.625, 0.8146, 0.6656, 0.8125, 0.6656, 0.4583, 0.9375, 0.4591, 0.9375, 0.4591, 0.9396, 0.4583, 0.9396, 0.4583, 0.25, 0.4591, 0.25, 0.4591, 0.3104, 0.4583, 0.3104, 0.125, 0.625, 0.1854, 0.625, 0.1854, 0.6656, 0.125, 0.6656, 0.125, 0.5833, 0.1854, 0.5833, 0.1854, 0.5841, 0.125, 0.5841, 0.5, 0.25, 0.5401, 0.25, 0.5401, 0.3104, 0.5, 0.3104, 0.125, 0.75, 0.1854, 0.75, 0.1854, 0.75, 0.125, 0.75, 0.5417, 0.25, 0.625, 0.25, 0.625, 0.3104, 0.5417, 0.3104, 0.125, 0.5, 0.1854, 0.5, 0.1854, 0.5833, 0.125, 0.5833, 0.125, 0.6656, 0.1854, 0.6656, 0.1854, 0.6667, 0.125, 0.6667, 0.375, 0.25, 0.4583, 0.25, 0.4583, 0.3104, 0.375, 0.3104, 0.5401, 0.25, 0.5417, 0.25, 0.5417, 0.3104, 0.5401, 0.3104, 0.125, 0.5841, 0.1854, 0.5841, 0.1854, 0.625, 0.125, 0.625, 0.4591, 0.25, 0.5, 0.25, 0.5, 0.3104, 0.4591, 0.3104, 0.4583, 0.3125, 0.4591, 0.3125, 0.4591, 0.315, 0.4583, 0.315, 0.4583, 0.75, 0.4591, 0.75, 0.4591, 0.935, 0.4583, 0.935, 0.1875, 0.625, 0.19, 0.625, 0.19, 0.6656, 0.1875, 0.6656, 0.625, 0.625, 0.81, 0.625, 0.81, 0.6656, 0.625, 0.6656, 0.1875, 0.5833, 0.19, 0.5833, 0.19, 0.5841, 0.1875, 0.5841, 0.625, 0.5833, 0.81, 0.5833, 0.81, 0.5841, 0.625, 0.5841, 0.5, 0.3125, 0.5401, 0.3125, 0.5401, 0.315, 0.5, 0.315, 0.5, 0.75, 0.5401, 0.75, 0.5401, 0.935, 0.5, 0.935, 0.625, 0.75, 0.81, 0.75, 0.81, 0.75, 0.625, 0.75, 0.5417, 0.75, 0.625, 0.75, 0.625, 0.935, 0.5417, 0.935, 0.625, 0.5, 0.81, 0.5, 0.81, 0.5833, 0.625, 0.5833, 0.625, 0.6656, 0.81, 0.6656, 0.81, 0.6667, 0.625, 0.6667, 0.375, 0.75, 0.4583, 0.75, 0.4583, 0.935, 0.375, 0.935, 0.5401, 0.75, 0.5417, 0.75, 0.5417, 0.935, 0.5401, 0.935, 0.625, 0.5841, 0.81, 0.5841, 0.81, 0.625, 0.625, 0.625, 0.4591, 0.75, 0.5, 0.75, 0.5, 0.935, 0.4591, 0.935, 0.4591, 0.3125, 0.5, 0.3125, 0.5, 0.315, 0.4591, 0.315, 0.1875, 0.5841, 0.19, 0.5841, 0.19, 0.625, 0.1875, 0.625, 0.5401, 0.3125, 0.5417, 0.3125, 0.5417, 0.315, 0.5401, 0.315, 0.375, 0.3125, 0.4583, 0.3125, 0.4583, 0.315, 0.375, 0.315, 0.1875, 0.6656, 0.19, 0.6656, 0.19, 0.6667, 0.1875, 0.6667, 0.1875, 0.5, 0.19, 0.5, 0.19, 0.5833, 0.1875, 0.5833, 0.5417, 0.3125, 0.625, 0.3125, 0.625, 0.315, 0.5417, 0.315, 0.1875, 0.75, 0.19, 0.75, 0.19, 0.75, 0.1875, 0.75, 0.1875, 0.6667, 0.19, 0.6667, 0.19, 0.75, 0.1875, 0.75, 0.625, 0.6667, 0.81, 0.6667, 0.81, 0.75, 0.625, 0.75, 0.125, 0.6667, 0.1854, 0.6667, 0.1854, 0.75, 0.125, 0.75, 0.8125, 0.6667, 0.8146, 0.6667, 0.8146, 0.75, 0.8125, 0.75, 0.8146, 0.6667, 0.875, 0.6667, 0.875, 0.75, 0.8146, 0.75, 0.125, 0.6667, 0.125, 0.6667, 0.125, 0.75, 0.125, 0.75, 0.4583, 0.6667, 0.4591, 0.6667, 0.4591, 0.75, 0.4583, 0.75, 0.4583, 0.0, 0.4591, 0.0, 0.4591, 0.0, 0.4583, 0.0, 0.5, 0.0, 0.5401, 0.0, 0.5401, 0.0, 0.5, 0.0, 0.5, 0.6667, 0.5401, 0.6667, 0.5401, 0.75, 0.5, 0.75, 0.81, 0.6667, 0.8125, 0.6667, 0.8125, 0.75, 0.81, 0.75, 0.1854, 0.6667, 0.1875, 0.6667, 0.1875, 0.75, 0.1854, 0.75, 0.4591, 0.0, 0.5, 0.0, 0.5, 0.0, 0.4591, 0.0, 0.4591, 0.6667, 0.5, 0.6667, 0.5, 0.75, 0.4591, 0.75, 0.625, 0.6667, 0.625, 0.75, 0.625, 0.75, 0.625, 0.6667, 0.5401, 0.6667, 0.5417, 0.6667, 0.5417, 0.75, 0.5401, 0.75, 0.375, 0.6667, 0.4583, 0.6667, 0.4583, 0.75, 0.375, 0.75, 0.5417, 0.6667, 0.625, 0.6667, 0.625, 0.75, 0.5417, 0.75, 0.375, 0.75, 0.375, 0.75, 0.375, 0.75, 0.375, 0.75, 0.5401, 0.0, 0.5417, 0.0, 0.5417, 0.0, 0.5401, 0.0, 0.375, 0.0, 0.4583, 0.0, 0.4583, 0.0, 0.375, 0.0, 0.5417, 0.0, 0.625, 0.0, 0.625, 0.0, 0.5417, 0.0, 0.19, 0.6667, 0.375, 0.6667, 0.375, 0.75, 0.19, 0.75, 0.625, 0.08333, 0.625, 0.08333, 0.625, 0.0, 0.625, 1.304e-08, 0.1875, 0.5, 0.19, 0.5, 0.19, 0.5, 0.1875, 0.5, 0.625, 0.5, 0.81, 0.5, 0.81, 0.5, 0.625, 0.5, 0.125, 0.5, 0.1854, 0.5, 0.1854, 0.5, 0.125, 0.5, 0.8125, 0.5, 0.8146, 0.5, 0.8146, 0.5, 0.8125, 0.5, 0.8146, 0.5, 0.875, 0.5, 0.875, 0.5, 0.8146, 0.5, 0.125, 0.5, 0.125, 0.5, 0.125, 0.5, 0.125, 0.5, 0.4583, 0.5, 0.4591, 0.5, 0.4591, 0.5, 0.4583, 0.5, 0.4583, 0.1667, 0.4591, 0.1667, 0.4591, 0.25, 0.4583, 0.25, 0.5, 0.1667, 0.5401, 0.1667, 0.5401, 0.25, 0.5, 0.25, 0.5, 0.5, 0.5401, 0.5, 0.5401, 0.5, 0.5, 0.5, 0.1854, 0.5, 0.1875, 0.5, 0.1875, 0.5, 0.1854, 0.5, 0.81, 0.5, 0.8125, 0.5, 0.8125, 0.5, 0.81, 0.5, 0.4591, 0.1667, 0.5, 0.1667, 0.5, 0.25, 0.4591, 0.25, 0.4591, 0.5, 0.5, 0.5, 0.5, 0.5, 0.4591, 0.5, 0.625, 0.5, 0.625, 0.5, 0.625, 0.5, 0.625, 0.5, 0.5401, 0.5, 0.5417, 0.5, 0.5417, 0.5, 0.5401, 0.5, 0.375, 0.5, 0.4583, 0.5, 0.4583, 0.5, 0.375, 0.5, 0.5417, 0.5, 0.625, 0.5, 0.625, 0.5, 0.5417, 0.5, 0.5401, 0.1667, 0.5417, 0.1667, 0.5417, 0.25, 0.5401, 0.25, 0.375, 0.1667, 0.4583, 0.1667, 0.4583, 0.25, 0.375, 0.25, 0.375, 0.5833, 0.375, 0.5, 0.375, 0.5, 0.375, 0.5833, 0.625, 0.25, 0.625, 0.25, 0.625, 0.25, 0.625, 0.25, 0.19, 0.5, 0.375, 0.5, 0.375, 0.5, 0.19, 0.5, 0.5417, 0.1667, 0.625, 0.1667, 0.625, 0.25, 0.5417, 0.25])
me_cube.materials.append(mat_material)
me_cube.use_remesh_preserve_volume = False
me_cube.use_remesh_preserve_attributes = False
me_cube.use_mirror_vertex_groups = False
me_cube.update()
me_cube_001 = bpy.data.meshes.new('Cube.001')
me_cube_001.from_pydata([(1.063, 0.7791, 0.807), (1.063, 0.7791, -0.8009), (1.063, -0.757, 0.807), (1.063, -0.757, -0.8009), (1.11, 0.01108, -0.8009), (1.11, 0.01108, 0.807), (1.063, 0.7791, 0.003067), (1.063, -0.757, 0.003067), (1.166, 0.01108, 0.003067), (1.063, 0.7791, 0.7768), (1.063, -0.757, 0.7768), (1.113, 0.01108, 0.7768), (1.064, 0.7643, -0.8009), (1.064, 0.7643, 0.807), (1.065, 0.7643, 0.003067), (1.064, 0.7643, 0.7768), (1.064, -0.7381, -0.8009), (1.064, -0.7381, 0.807), (1.065, -0.7381, 0.003067), (1.064, -0.7381, 0.7768), (1.063, 0.7791, -0.7855), (1.063, -0.757, -0.7855), (1.111, 0.01108, -0.7855), (1.064, 0.7643, -0.7855), (1.064, -0.7381, -0.7855)], [], [(19, 17, 2, 10), (15, 13, 5, 11), (23, 14, 8, 22), (24, 18, 7, 21), (14, 15, 11, 8), (18, 19, 10, 7), (6, 9, 15, 14), (20, 6, 14, 23), (9, 0, 13, 15), (8, 11, 19, 18), (22, 8, 18, 24), (11, 5, 17, 19), (4, 22, 24, 16), (1, 20, 23, 12), (16, 24, 21, 3), (12, 23, 22, 4)])
me_cube_001.polygons.foreach_set('use_smooth', [True] * 16)
_uv = me_cube_001.uv_layers.new(name='UVMap')
_uv.uv.foreach_set('vector', [0.5401, 0.6656, 0.5417, 0.6656, 0.5417, 0.6667, 0.5401, 0.6667, 0.5401, 0.5841, 0.5417, 0.5841, 0.5417, 0.625, 0.5401, 0.625, 0.4591, 0.5841, 0.5, 0.5841, 0.5, 0.625, 0.4591, 0.625, 0.4591, 0.6656, 0.5, 0.6656, 0.5, 0.6667, 0.4591, 0.6667, 0.5, 0.5841, 0.5401, 0.5841, 0.5401, 0.625, 0.5, 0.625, 0.5, 0.6656, 0.5401, 0.6656, 0.5401, 0.6667, 0.5, 0.6667, 0.5, 0.5833, 0.5401, 0.5833, 0.5401, 0.5841, 0.5, 0.5841, 0.4591, 0.5833, 0.5, 0.5833, 0.5, 0.5841, 0.4591, 0.5841, 0.5401, 0.5833, 0.5417, 0.5833, 0.5417, 0.5841, 0.5401, 0.5841, 0.5, 0.625, 0.5401, 0.625, 0.5401, 0.6656, 0.5, 0.6656, 0.4591, 0.625, 0.5, 0.625, 0.5, 0.6656, 0.4591, 0.6656, 0.5401, 0.625, 0.5417, 0.625, 0.5417, 0.6656, 0.5401, 0.6656, 0.4583, 0.625, 0.4591, 0.625, 0.4591, 0.6656, 0.4583, 0.6656, 0.4583, 0.5833, 0.4591, 0.5833, 0.4591, 0.5841, 0.4583, 0.5841, 0.4583, 0.6656, 0.4591, 0.6656, 0.4591, 0.6667, 0.4583, 0.6667, 0.4583, 0.5841, 0.4591, 0.5841, 0.4591, 0.625, 0.4583, 0.625])
me_cube_001.materials.append(mat_material)
me_cube_001.use_remesh_preserve_volume = False
me_cube_001.use_remesh_preserve_attributes = False
me_cube_001.use_mirror_vertex_groups = False
me_cube_001.update()

# ---- objects
ob_cube = bpy.data.objects.new('Cube', me_cube)
ob_cube_001 = bpy.data.objects.new('Cube.001', me_cube_001)

# ---- transforms, parenting, visibility, modifiers, constraints
ob_cube.location = (0.0, 0.0, 0.0)
ob_cube.lock_rotations_4d = False
ob_cube.empty_display_type = 'ARROWS'
ob_cube.lineart.crease_threshold = 0.0
_m = ob_cube.modifiers.new('Subdivision', 'SUBSURF')
_m.uv_smooth = 'PRESERVE_CORNERS'
ob_cube_001.location = (0.0, 0.0, 0.0)
ob_cube_001.lock_rotations_4d = False
ob_cube_001.empty_display_type = 'ARROWS'
ob_cube_001.lineart.crease_threshold = 0.0
_m = ob_cube_001.modifiers.new('Subdivision', 'SUBSURF')
_m.uv_smooth = 'PRESERVE_CORNERS'

# ---- collection membership
col_collection.objects.link(ob_cube)
col_collection.objects.link(ob_cube_001)

# ---- scene / render settings (as saved in the file)
scene.frame_start = 1; scene.frame_end = 250; scene.frame_set(1)
scene.render.engine = 'BLENDER_EEVEE_NEXT'
scene.cycles.use_denoising = False
scene.cycles.samples = 128
scene.cycles.sampling_pattern = 'TABULATED_SOBOL'
scene.cycles.use_adaptive_sampling = False
scene.cycles.use_light_tree = False
scene.view_settings.view_transform = 'Filmic'
bpy.context.view_layer.update()

# ---- added for rendering (the .blend has no active camera and no usable light): camera, sun
cam_auto = bpy.data.cameras.new('AutoCamera')
cam_auto.lens = 50.0
cam_auto.sensor_width = 36.0
cam_auto.clip_end = 1000.0
ob_auto_camera = bpy.data.objects.new('AutoCamera', cam_auto)
scene.collection.objects.link(ob_auto_camera)
ob_auto_camera.location = (3.39888, -3.97861, 2.67085)
ob_auto_camera.rotation_euler = (1.09748, -7.21219e-08, 0.694738)
scene.camera = ob_auto_camera
light_auto_sun = bpy.data.lights.new('AutoSun', 'SUN')
light_auto_sun.energy = 3.0
light_auto_sun.angle = 0.0523599
ob_auto_sun = bpy.data.objects.new('AutoSun', light_auto_sun)
scene.collection.objects.link(ob_auto_sun)
ob_auto_sun.rotation_euler = (0.872665, 0.174533, 0.523599)
bpy.context.view_layer.update()

